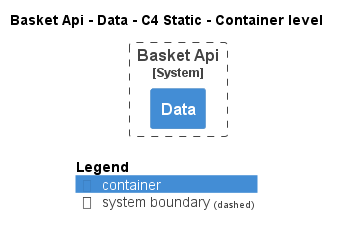

The diagram above was rendered by PlantUML. Its source (embedded in the PNG):
@startuml
!pragma layout smetana
!include ..\..\..\..\..\..\..\.c4s\C4_Container.puml

AddElementTag("c4interflow:lifecycle:new", $bgColor=green, $fontColor=#ffffff, $borderColor=green, $shadowing="False")
AddElementTag("c4interflow:lifecycle:changed", $bgColor=orange, $fontColor=#ffffff, $borderColor=orange, $shadowing="False")
AddElementTag("c4interflow:lifecycle:removed", $bgColor=red, $fontColor=#ffffff, $borderColor=red, $shadowing="False")

AddRelTag("c4interflow:lifecycle:new", $textColor=green, $lineColor=green)
AddRelTag("c4interflow:lifecycle:changed", $textColor=orange, $lineColor=orange)
AddRelTag("c4interflow:lifecycle:removed", $textColor=red, $lineColor=red)

SHOW_PERSON_PORTRAIT()
LAYOUT_TOP_DOWN()

skinparam linetype polyline

title Basket Api - Data - C4 Static - Container level


System_Boundary(dotnet.eShop.Architecture.SoftwareSystems.BasketApi, "Basket Api") {
    Container(dotnet.eShop.Architecture.SoftwareSystems.BasketApi.Containers.Data, "Data", "", "")
}



SHOW_LEGEND()
@enduml